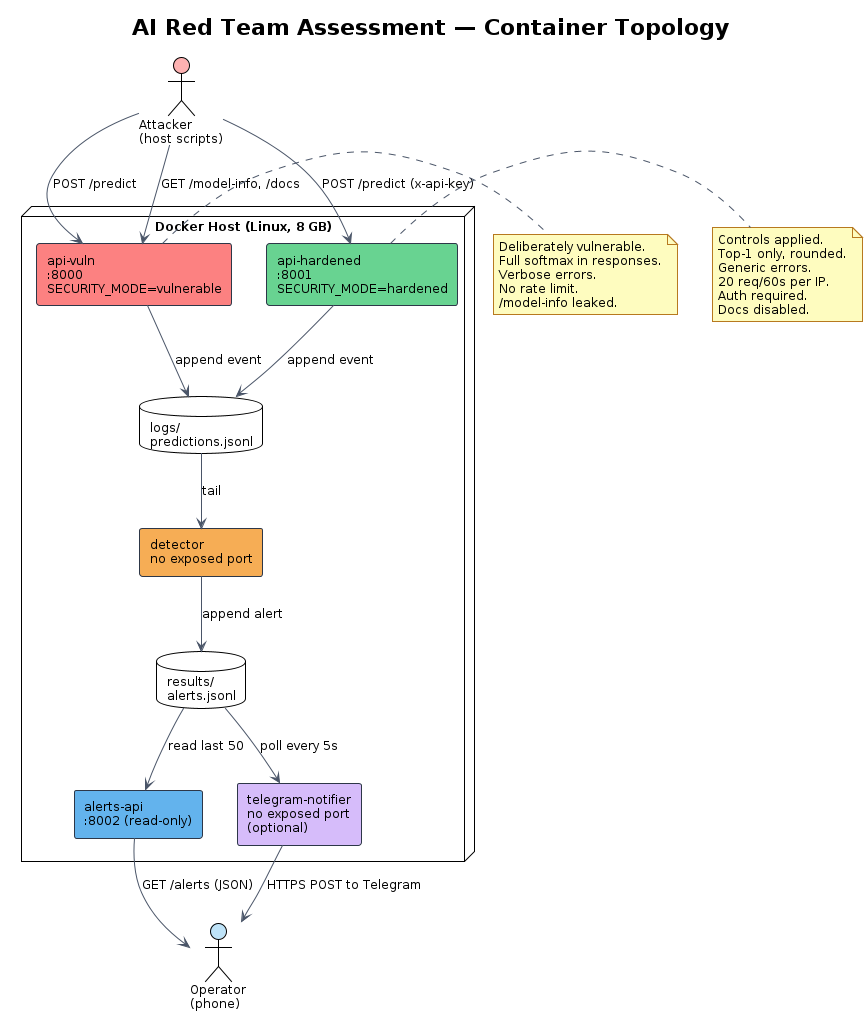

The diagram above was rendered by PlantUML. Its source (embedded in the PNG):
@startuml
!theme plain
skinparam componentStyle rectangle
skinparam defaultFontName "Helvetica"
skinparam defaultFontSize 12
skinparam ArrowColor #4a5568
skinparam ComponentBorderColor #2d3748
skinparam ComponentBackgroundColor #f7fafc
skinparam NoteBackgroundColor #fefcbf
skinparam NoteBorderColor #b7791f

title AI Red Team Assessment — Container Topology

actor "Attacker\n(host scripts)" as attacker #feb2b2
actor "Operator\n(phone)" as operator #bee3f8

node "Docker Host (Linux, 8 GB)" {

  component "api-vuln\n:8000\nSECURITY_MODE=vulnerable" as vuln #fc8181
  component "api-hardened\n:8001\nSECURITY_MODE=hardened" as hard #68d391
  component "detector\nno exposed port" as detector #f6ad55
  component "alerts-api\n:8002 (read-only)" as alerts #63b3ed
  component "telegram-notifier\nno exposed port\n(optional)" as notifier #d6bcfa

  database "logs/\npredictions.jsonl" as plog
  database "results/\nalerts.jsonl" as alog

  vuln   --> plog : append event
  hard   --> plog : append event
  plog   --> detector : tail
  detector --> alog : append alert
  alog   --> alerts : read last 50
  alog   --> notifier : poll every 5s
}

attacker --> vuln : POST /predict
attacker --> hard : POST /predict (x-api-key)
attacker --> vuln : GET /model-info, /docs
notifier --> operator : HTTPS POST to Telegram
alerts   --> operator : GET /alerts (JSON)

note right of vuln
  Deliberately vulnerable.
  Full softmax in responses.
  Verbose errors.
  No rate limit.
  /model-info leaked.
end note

note right of hard
  Controls applied.
  Top-1 only, rounded.
  Generic errors.
  20 req/60s per IP.
  Auth required.
  Docs disabled.
end note
@enduml